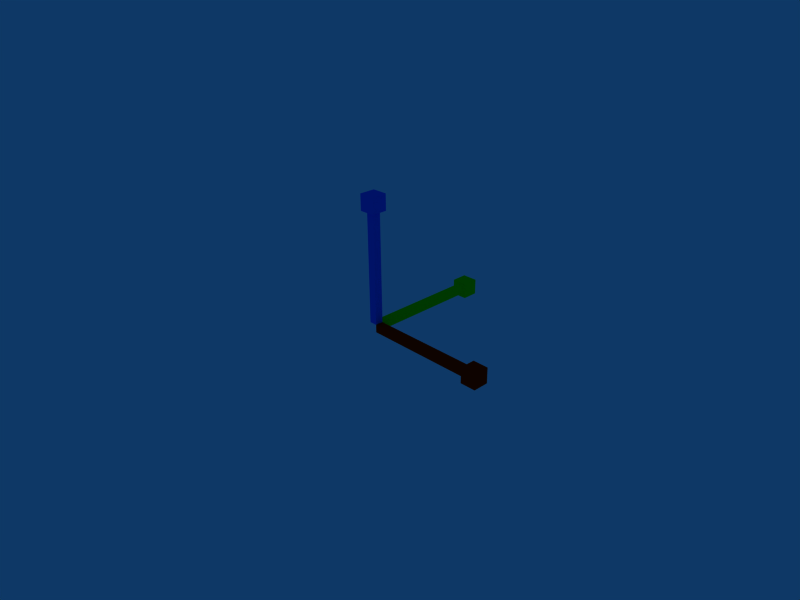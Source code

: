 # Source: manipulators.blend  (saved by Blender 2.49.2; exported with 4.5.12 LTS)
import bpy
from mathutils import Matrix  # noqa: F401  (used for matrix-valued properties, if any)

bpy.ops.wm.read_factory_settings(use_empty=True)
scene = bpy.context.scene
scene.name = 'Scene'

# ---- collections
col_collection_1 = bpy.data.collections.new('Collection 1'); scene.collection.children.link(col_collection_1)
col_collection_1.hide_render = True
col_collection_1.hide_viewport = True
col_collection_2 = bpy.data.collections.new('Collection 2'); scene.collection.children.link(col_collection_2)
col_collection_2.hide_render = True
col_collection_2.hide_viewport = True
col_collection_3 = bpy.data.collections.new('Collection 3'); scene.collection.children.link(col_collection_3)

# ---- materials (node trees are filled in below, after node groups)
mat_axis_green = bpy.data.materials.new('axis_green')
mat_axis_green.alpha_threshold = 0.0
mat_axis_green.diffuse_color = (0.0, 1.0, 0.01333, 1.0)
mat_axis_green.specular_color = (0.0, 1.0, 0.0)
mat_axis_green.roughness = 0.5
mat_axis_green.line_color = (0.0, 0.0, 0.0, 0.75)
mat_axis_red = bpy.data.materials.new('axis_red')
mat_axis_red.alpha_threshold = 0.0
mat_axis_red.diffuse_color = (1.0, 0.06, 0.0, 1.0)
mat_axis_red.specular_color = (1.0, 0.07333, 0.006667)
mat_axis_red.roughness = 0.5
mat_axis_red.line_color = (0.0, 0.0, 0.0, 0.75)
mat_axis_blue_hi = bpy.data.materials.new('axis_blue_hi')
mat_axis_blue_hi.alpha_threshold = 0.0
mat_axis_blue_hi.diffuse_color = (0.0, 0.3158, 1.0, 1.0)
mat_axis_blue_hi.specular_color = (0.0, 0.4733, 1.0)
mat_axis_blue_hi.roughness = 0.5
mat_axis_blue_hi.line_color = (0.0, 0.0, 0.0, 1.0)
mat_axis_blue = bpy.data.materials.new('axis_blue')
mat_axis_blue.alpha_threshold = 0.0
mat_axis_blue.diffuse_color = (0.0, 0.3158, 1.0, 1.0)
mat_axis_blue.specular_color = (0.0, 0.4733, 1.0)
mat_axis_blue.roughness = 0.5
mat_axis_blue.line_color = (0.0, 0.0, 0.0, 0.75)
mat_axis_red_hi = bpy.data.materials.new('axis_red_hi')
mat_axis_red_hi.alpha_threshold = 0.0
mat_axis_red_hi.diffuse_color = (1.0, 0.04667, 0.0, 1.0)
mat_axis_red_hi.specular_color = (1.0, 0.04, 0.006667)
mat_axis_red_hi.roughness = 0.5
mat_axis_red_hi.line_color = (0.0, 0.0, 0.0, 1.0)
mat_axis_green_hi = bpy.data.materials.new('axis_green_hi')
mat_axis_green_hi.alpha_threshold = 0.0
mat_axis_green_hi.diffuse_color = (0.0, 1.0, 0.01333, 1.0)
mat_axis_green_hi.specular_color = (0.0, 1.0, 0.0)
mat_axis_green_hi.roughness = 0.5
mat_axis_green_hi.line_color = (0.0, 0.0, 0.0, 1.0)

# ---- material node trees

# ---- world
world_world = bpy.data.worlds.new('World'); scene.world = world_world
world_world.color = (0.05656, 0.2208, 0.4)
world_world.use_sun_shadow = False
world_world.sun_shadow_jitter_overblur = 0.0
world_world.cycles.sampling_method = 'MANUAL'
world_world.cycles.sample_map_resolution = 256

# ---- cameras
cam_camera = bpy.data.cameras.new('Camera')
cam_camera.passepartout_alpha = 0.2
cam_camera.clip_end = 100.0
cam_camera.lens = 35.0
cam_camera.ortho_scale = 7.314
cam_camera.show_passepartout = False
cam_camera.show_safe_areas = True
cam_camera.dof.focus_distance = 0.0
cam_camera.dof.aperture_fstop = 128.0

# ---- lights
light_spot = bpy.data.lights.new('Spot', 'POINT')
light_spot.transmission_factor = 0.0
light_spot.cutoff_distance = 30.0
light_spot.energy = 100.0
light_spot.shadow_buffer_clip_start = 1.001
light_spot.shadow_soft_size = 1.0
light_spot.shadow_maximum_resolution = 0.006
light_spot.use_absolute_resolution = True
light_spot.cycles.use_multiple_importance_sampling = False

# ---- meshes
me_axis1 = bpy.data.meshes.new('axis1')
me_axis1.from_pydata([(-0.1193, 0.1191, 1.758), (-0.1193, -0.1191, 1.758), (0.1189, -0.1191, 1.758), (0.1189, 0.1191, 1.758), (1.764, 0.1191, 0.1191), (1.764, -0.1191, 0.1191), (1.764, -0.1191, -0.1191), (1.764, 0.1191, -0.1191), (-0.1192, 1.758, 0.1192), (-0.1192, 1.758, -0.1191), (0.1191, 1.758, -0.1191), (0.1191, 1.758, 0.1192), (-2.629e-05, 1.999, 2.647e-05), (2.003, 7.764e-06, -1.65e-05), (-0.0001871, 7.7e-06, 2.003), (0.05966, 1.758, -0.05966), (0.05966, 1.758, 0.05972), (-0.05972, 1.758, -0.05966), (-0.05972, 1.758, 0.05972), (0.06008, 0.07509, -0.06008), (0.06008, 0.07509, 0.06013), (-0.06013, 0.07509, -0.06008), (-0.06013, 0.07509, 0.06013), (1.764, 0.06078, 0.06076), (1.764, 0.06078, -0.06079), (1.764, -0.06077, -0.06079), (1.764, -0.06077, 0.06076), (0.05977, 0.05985, 0.05982), (0.05977, 0.05985, -0.05985), (0.05977, -0.05983, -0.05985), (0.05977, -0.05983, 0.05982), (0.06046, -0.06063, 1.758), (0.06046, 0.06065, 1.758), (-0.06083, -0.06063, 1.758), (-0.06083, 0.06065, 1.758), (0.06046, 0.06065, 0.06112), (0.06046, -0.06063, 0.06112), (-0.06083, -0.06063, 0.06112), (-0.06083, 0.06065, 0.06112), (-0.01293, 0.1286, 0.01293), (-0.01293, 0.1286, -0.01288), (0.01288, 0.1286, 0.01293), (0.01288, 0.1286, -0.01288), (-0.01253, 0.01236, 0.07305), (-0.01253, -0.01234, 0.07305), (0.01216, -0.01234, 0.07305), (0.01216, 0.01236, 0.07305), (0.08612, -0.01224, 0.01223), (0.08612, -0.01224, -0.01227), (0.08612, 0.01226, -0.01227), (0.08612, 0.01226, 0.01223)], [], [(11, 10, 12), (10, 9, 12), (8, 11, 12), (9, 8, 12), (7, 4, 13), (6, 7, 13), (5, 6, 13), (4, 5, 13), (2, 3, 14), (1, 2, 14), (0, 1, 14), (3, 0, 14), (10, 11, 16, 15), (9, 10, 15, 17), (11, 8, 18, 16), (8, 9, 17, 18), (15, 16, 20, 19), (17, 15, 19, 21), (16, 18, 22, 20), (18, 17, 21, 22), (4, 7, 24, 23), (7, 6, 25, 24), (6, 5, 26, 25), (5, 4, 23, 26), (23, 24, 28, 27), (24, 25, 29, 28), (25, 26, 30, 29), (26, 23, 27, 30), (3, 2, 31, 32), (2, 1, 33, 31), (1, 0, 34, 33), (0, 3, 32, 34), (32, 31, 36, 35), (31, 33, 37, 36), (33, 34, 38, 37), (34, 32, 35, 38), (35, 36, 37, 38), (19, 20, 22, 21), (27, 28, 29, 30), (42, 41, 39, 40), (46, 45, 44, 43), (50, 49, 48, 47)])
me_axis1.polygons.foreach_set('material_index', [0, 0, 0, 0, 1, 1, 1, 1, 3, 3, 3, 3, 0, 0, 0, 0, 0, 0, 0, 0, 1, 1, 1, 1, 1, 1, 1, 1, 3, 3, 3, 3, 3, 3, 3, 3, 3, 0, 1, 5, 2, 4])
me_axis1.materials.append(mat_axis_green)
me_axis1.materials.append(mat_axis_red)
me_axis1.materials.append(mat_axis_blue_hi)
me_axis1.materials.append(mat_axis_blue)
me_axis1.materials.append(mat_axis_red_hi)
me_axis1.materials.append(mat_axis_green_hi)
me_axis1.use_remesh_preserve_volume = False
me_axis1.use_remesh_preserve_attributes = False
me_axis1.use_mirror_vertex_groups = False
me_axis1.update()
me_rotate1 = bpy.data.meshes.new('rotate1')
me_rotate1.from_pydata([(1.922, -0.05453, 0.0964), (1.65, -0.05453, 0.1547), (0.09898, -0.05453, 2.011), (0.1723, -0.05453, 1.709), (0.09898, -0.2414, 2.012), (0.1723, -0.2414, 1.711), (1.368, -0.05453, 1.343), (1.206, -0.05453, 1.193), (1.206, -0.2414, 1.194), (1.368, -0.2414, 1.344), (1.65, -0.2414, 0.156), (1.922, -0.2414, 0.09766), (0.8206, -0.05453, 1.8), (0.7421, -0.05453, 1.567), (0.8206, -0.2414, 1.801), (0.7421, -0.2414, 1.568), (1.798, -0.05453, 0.7354), (1.56, -0.05453, 0.6537), (1.798, -0.2414, 0.7375), (1.56, -0.2414, 0.6557), (-0.05656, 1.576, 0.6557), (-0.05656, 1.815, 0.7375), (-0.2434, 1.576, 0.6537), (-0.2434, 1.815, 0.7354), (-0.05656, 0.7583, 1.568), (-0.05656, 0.8368, 1.801), (-0.2434, 0.7583, 1.567), (-0.2434, 0.8369, 1.8), (-0.05656, 1.938, 0.09766), (-0.05656, 1.666, 0.156), (-0.05656, 1.384, 1.344), (-0.05656, 1.222, 1.194), (-0.2434, 1.222, 1.193), (-0.2434, 1.384, 1.343), (-0.05656, 0.1886, 1.711), (-0.05656, 0.1152, 2.012), (-0.2434, 0.1886, 1.709), (-0.2434, 0.1152, 2.011), (-0.2434, 1.666, 0.1547), (-0.2434, 1.938, 0.0964), (0.01214, 1.932, -0.00138), (0.07048, 1.661, -0.00138), (1.9, 0.04965, -0.00138), (1.639, 0.09231, -0.00138), (1.901, 0.04973, -0.1882), (1.64, 0.0924, -0.1882), (1.258, 1.378, -0.00138), (1.109, 1.217, -0.00138), (1.11, 1.217, -0.1882), (1.26, 1.378, -0.1882), (0.07177, 1.661, -0.1882), (0.0134, 1.932, -0.1882), (1.716, 0.8313, -0.00138), (1.483, 0.7528, -0.00138), (1.717, 0.8312, -0.1882), (1.484, 0.7527, -0.1882), (0.6512, 1.809, -0.00138), (0.5694, 1.571, -0.00138), (0.6532, 1.809, -0.1882), (0.5715, 1.571, -0.1882), (0.2344, 1.766, -0.07363), (0.2212, 1.827, -0.07363), (0.2347, 1.766, -0.116), (0.2215, 1.827, -0.116), (-0.1711, 1.742, 0.2895), (-0.1288, 1.742, 0.2898), (-0.1711, 1.804, 0.2763), (-0.1288, 1.804, 0.2766), (1.817, -0.1691, 0.3277), (1.817, -0.1268, 0.3275), (1.755, -0.1691, 0.341), (1.755, -0.1268, 0.3407)], [], [(2, 3, 5, 4), (6, 12, 14, 9), (12, 2, 4, 14), (3, 13, 15, 5), (13, 7, 8, 15), (7, 13, 12, 6), (13, 3, 2, 12), (5, 15, 14, 4), (15, 8, 9, 14), (0, 16, 18, 11), (16, 6, 9, 18), (7, 17, 19, 8), (17, 1, 10, 19), (16, 0, 1, 17), (17, 7, 6, 16), (8, 19, 18, 9), (19, 10, 11, 18), (20, 29, 28, 21), (31, 20, 21, 30), (22, 32, 33, 23), (38, 22, 23, 39), (22, 38, 29, 20), (32, 22, 20, 31), (23, 33, 30, 21), (39, 23, 21, 28), (24, 31, 30, 25), (34, 24, 25, 35), (26, 36, 37, 27), (32, 26, 27, 33), (26, 32, 31, 24), (36, 26, 24, 34), (27, 37, 35, 25), (33, 27, 25, 30), (37, 36, 34, 35), (42, 43, 45, 44), (46, 52, 54, 49), (52, 42, 44, 54), (43, 53, 55, 45), (53, 47, 48, 55), (47, 53, 52, 46), (53, 43, 42, 52), (45, 55, 54, 44), (55, 48, 49, 54), (40, 56, 58, 51), (56, 46, 49, 58), (47, 57, 59, 48), (57, 41, 50, 59), (41, 57, 56, 40), (57, 47, 46, 56), (48, 59, 58, 49), (59, 50, 51, 58), (60, 61, 63, 62), (40, 51, 50, 41), (64, 66, 67, 65), (29, 38, 39, 28), (71, 69, 68, 70), (0, 11, 10, 1)])
me_rotate1.polygons.foreach_set('material_index', [1, 1, 1, 1, 1, 1, 1, 1, 1, 1, 1, 1, 1, 1, 1, 1, 1, 2, 2, 2, 2, 2, 2, 2, 2, 2, 2, 2, 2, 2, 2, 2, 2, 2, 4, 4, 4, 4, 4, 4, 4, 4, 4, 4, 4, 4, 4, 4, 4, 4, 4, 5, 4, 3, 2, 0, 1])
me_rotate1.materials.append(mat_axis_green_hi)
me_rotate1.materials.append(mat_axis_green)
me_rotate1.materials.append(mat_axis_red)
me_rotate1.materials.append(mat_axis_red_hi)
me_rotate1.materials.append(mat_axis_blue)
me_rotate1.materials.append(mat_axis_blue_hi)
me_rotate1.use_remesh_preserve_volume = False
me_rotate1.use_remesh_preserve_attributes = False
me_rotate1.use_mirror_vertex_groups = False
me_rotate1.update()
me_scale1 = bpy.data.meshes.new('scale1')
me_scale1.from_pydata([(-0.1193, 0.1191, 1.758), (-0.1193, -0.1191, 1.758), (0.1189, -0.1191, 1.758), (0.1189, 0.1191, 1.758), (1.764, 0.1191, 0.1191), (1.764, -0.1191, 0.1191), (1.764, -0.1191, -0.1191), (1.764, 0.1191, -0.1191), (-0.1192, 1.758, 0.1192), (-0.1192, 1.758, -0.1191), (0.1191, 1.758, -0.1191), (0.1191, 1.758, 0.1192), (0.1191, 1.999, -0.1191), (0.1191, 1.999, 0.1192), (-0.1192, 1.999, -0.1191), (-0.1192, 1.999, 0.1192), (2.003, 0.1191, 0.1191), (2.003, 0.1191, -0.1191), (2.003, -0.1191, -0.1191), (2.003, -0.1191, 0.1191), (0.1189, -0.1191, 2.003), (0.1189, 0.1191, 2.003), (-0.1193, -0.1191, 2.003), (-0.1193, 0.1191, 2.003), (0.05966, 1.758, -0.05966), (0.05966, 1.758, 0.05972), (-0.05972, 1.758, -0.05966), (-0.05972, 1.758, 0.05972), (0.06008, 0.06176, -0.06008), (0.06008, 0.06176, 0.06013), (-0.06013, 0.06176, -0.06008), (-0.06013, 0.06176, 0.06013), (1.764, 0.06078, 0.06076), (1.764, 0.06078, -0.06079), (1.764, -0.06077, -0.06079), (1.764, -0.06077, 0.06076), (0.05977, 0.05985, 0.05982), (0.05977, 0.05985, -0.05985), (0.05977, -0.05983, -0.05985), (0.05977, -0.05983, 0.05982), (0.06046, -0.06063, 1.758), (0.06046, 0.06065, 1.758), (-0.06083, -0.06063, 1.758), (-0.06083, 0.06065, 1.758), (0.06046, 0.06065, 0.06112), (0.06046, -0.06063, 0.06112), (-0.06083, -0.06063, 0.06112), (-0.06083, 0.06065, 0.06112), (-0.01417, 0.1348, 0.01417), (-0.01417, 0.1348, -0.01411), (0.01411, 0.1348, 0.01417), (0.01411, 0.1348, -0.01411), (0.09665, -0.01558, 0.01557), (0.09665, -0.01558, -0.0156), (0.09665, 0.0156, -0.0156), (0.09665, 0.0156, 0.01557), (-0.01801, 0.01783, 0.07673), (-0.01801, -0.01782, 0.07673), (0.01764, -0.01782, 0.07673), (0.01764, 0.01783, 0.07673)], [], [(11, 10, 12, 13), (10, 9, 14, 12), (8, 11, 13, 15), (9, 8, 15, 14), (7, 4, 16, 17), (6, 7, 17, 18), (5, 6, 18, 19), (4, 5, 19, 16), (17, 16, 19, 18), (2, 3, 21, 20), (1, 2, 20, 22), (0, 1, 22, 23), (3, 0, 23, 21), (21, 23, 22, 20), (10, 11, 25, 24), (9, 10, 24, 26), (11, 8, 27, 25), (8, 9, 26, 27), (24, 25, 29, 28), (26, 24, 28, 30), (25, 27, 31, 29), (27, 26, 30, 31), (4, 7, 33, 32), (7, 6, 34, 33), (6, 5, 35, 34), (5, 4, 32, 35), (32, 33, 37, 36), (33, 34, 38, 37), (34, 35, 39, 38), (35, 32, 36, 39), (3, 2, 40, 41), (2, 1, 42, 40), (1, 0, 43, 42), (0, 3, 41, 43), (41, 40, 45, 44), (40, 42, 46, 45), (42, 43, 47, 46), (43, 41, 44, 47), (44, 45, 46, 47), (28, 29, 31, 30), (36, 37, 38, 39), (12, 14, 15, 13), (51, 50, 48, 49), (55, 54, 53, 52), (59, 58, 57, 56)])
me_scale1.polygons.foreach_set('material_index', [0, 0, 0, 0, 1, 1, 1, 1, 1, 3, 3, 3, 3, 3, 0, 0, 0, 0, 0, 0, 0, 0, 1, 1, 1, 1, 1, 1, 1, 1, 3, 3, 3, 3, 3, 3, 3, 3, 3, 0, 1, 0, 5, 4, 2])
me_scale1.materials.append(mat_axis_green)
me_scale1.materials.append(mat_axis_red)
me_scale1.materials.append(mat_axis_blue_hi)
me_scale1.materials.append(mat_axis_blue)
me_scale1.materials.append(mat_axis_red_hi)
me_scale1.materials.append(mat_axis_green_hi)
me_scale1.use_remesh_preserve_volume = False
me_scale1.use_remesh_preserve_attributes = False
me_scale1.use_mirror_vertex_groups = False
me_scale1.update()

# ---- objects
ob_axis1 = bpy.data.objects.new('axis1', me_axis1)
ob_lamp = bpy.data.objects.new('Lamp', light_spot)
ob_camera = bpy.data.objects.new('Camera', cam_camera)
ob_rotate1 = bpy.data.objects.new('rotate1', me_rotate1)
ob_scale1 = bpy.data.objects.new('scale1', me_scale1)

# ---- transforms, parenting, visibility, modifiers, constraints
ob_axis1.location = (0.0, 0.0, 0.0)
ob_axis1.lock_rotations_4d = False
ob_axis1.empty_display_type = 'ARROWS'
ob_axis1.display_type = 'SOLID'
ob_axis1.show_axis = True
ob_axis1.lineart.crease_threshold = 0.0
ob_lamp.location = (4.076, 1.005, 5.904)
ob_lamp.rotation_euler = (0.6503, 0.05522, 1.866)
ob_lamp.lock_rotations_4d = False
ob_lamp.empty_display_type = 'ARROWS'
ob_lamp.color = (0.0, 0.0, 0.0, 0.0)
ob_lamp.lineart.crease_threshold = 0.0
ob_camera.location = (7.481, -6.508, 5.344)
ob_camera.rotation_euler = (1.109, 0.01082, 0.8149)
ob_camera.lock_rotations_4d = False
ob_camera.empty_display_type = 'ARROWS'
ob_camera.color = (0.0, 0.0, 0.0, 0.0)
ob_camera.display_type = 'WIRE'
ob_camera.lineart.crease_threshold = 0.0
ob_rotate1.location = (0.0, 0.0, 0.0)
ob_rotate1.lock_rotations_4d = False
ob_rotate1.empty_display_type = 'ARROWS'
ob_rotate1.show_axis = True
ob_rotate1.show_wire = True
ob_rotate1.show_in_front = True
ob_rotate1.lineart.crease_threshold = 0.0
ob_scale1.location = (0.0, 0.0, 0.0)
ob_scale1.lock_rotations_4d = False
ob_scale1.empty_display_type = 'ARROWS'
ob_scale1.display_type = 'SOLID'
ob_scale1.show_axis = True
ob_scale1.lineart.crease_threshold = 0.0

# ---- collection membership
col_collection_1.objects.link(ob_axis1)
col_collection_1.objects.link(ob_lamp)
col_collection_1.objects.link(ob_camera)
col_collection_2.objects.link(ob_rotate1)
col_collection_3.objects.link(ob_scale1)

# ---- scene / render settings (as saved in the file)
scene.camera = ob_camera
scene.frame_start = 1; scene.frame_end = 250; scene.frame_set(1)
scene.render.engine = 'BLENDER_EEVEE_NEXT'
scene.render.image_settings.file_format = 'JPEG'
scene.render.image_settings.color_mode = 'RGB'
scene.render.image_settings.compression = 90
scene.render.resolution_x = 800
scene.render.resolution_y = 600
scene.render.pixel_aspect_x = 100.0
scene.render.pixel_aspect_y = 100.0
scene.render.fps = 25
scene.render.dither_intensity = 0.0
scene.render.use_compositing = False
scene.render.use_sequencer = False
scene.render.bake_margin = 2
scene.render.bake_bias = 0.0
scene.render.use_stamp_time = False
scene.render.use_stamp_date = False
scene.render.use_stamp_frame = False
scene.render.use_stamp_camera = False
scene.render.use_stamp_scene = False
scene.render.use_stamp_filename = False
scene.render.use_stamp_render_time = False
scene.render.stamp_font_size = 0
scene.cycles.use_denoising = False
scene.cycles.samples = 10
scene.cycles.sampling_pattern = 'TABULATED_SOBOL'
scene.cycles.light_sampling_threshold = 0.0
scene.cycles.use_adaptive_sampling = False
scene.cycles.use_light_tree = False
scene.cycles.blur_glossy = 0.0
scene.cycles.volume_bounces = 1
scene.cycles.pixel_filter_type = 'GAUSSIAN'
scene.cycles.sample_clamp_indirect = 0.0
scene.view_settings.view_transform = 'Raw'
bpy.context.view_layer.update()
